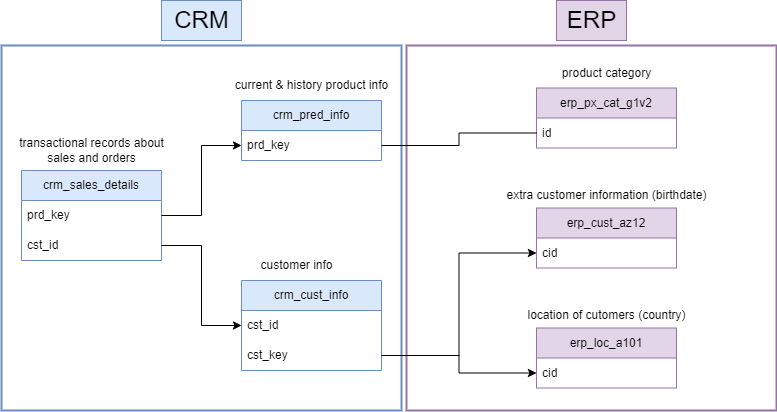

The diagram above was exported from draw.io. Its source (the exported page's mxGraphModel, read from the mxfile embedded in the PNG):
<mxGraphModel dx="835" dy="761" grid="1" gridSize="10" guides="1" tooltips="1" connect="1" arrows="1" fold="1" page="1" pageScale="1" pageWidth="850" pageHeight="1100" math="0" shadow="0">
  <root>
    <mxCell id="0" />
    <mxCell id="1" parent="0" />
    <mxCell id="dSd74z64RQHbui0JVuST-33" value="" style="rounded=0;whiteSpace=wrap;html=1;fillColor=none;strokeColor=#9673a6;strokeWidth=2;" vertex="1" parent="1">
      <mxGeometry x="460" y="65" width="370" height="365" as="geometry" />
    </mxCell>
    <mxCell id="dSd74z64RQHbui0JVuST-32" value="" style="rounded=0;whiteSpace=wrap;html=1;fillColor=none;strokeColor=#6c8ebf;strokeWidth=2;" vertex="1" parent="1">
      <mxGeometry x="55" y="65" width="400" height="365" as="geometry" />
    </mxCell>
    <mxCell id="dSd74z64RQHbui0JVuST-1" value="crm_sales_details" style="swimlane;fontStyle=0;childLayout=stackLayout;horizontal=1;startSize=30;horizontalStack=0;resizeParent=1;resizeParentMax=0;resizeLast=0;collapsible=1;marginBottom=0;whiteSpace=wrap;html=1;fillColor=#dae8fc;strokeColor=#6c8ebf;" vertex="1" parent="1">
      <mxGeometry x="75" y="190" width="140" height="90" as="geometry" />
    </mxCell>
    <mxCell id="dSd74z64RQHbui0JVuST-2" value="prd_key" style="text;strokeColor=none;fillColor=none;align=left;verticalAlign=middle;spacingLeft=4;spacingRight=4;overflow=hidden;points=[[0,0.5],[1,0.5]];portConstraint=eastwest;rotatable=0;whiteSpace=wrap;html=1;" vertex="1" parent="dSd74z64RQHbui0JVuST-1">
      <mxGeometry y="30" width="140" height="30" as="geometry" />
    </mxCell>
    <mxCell id="dSd74z64RQHbui0JVuST-3" value="cst_id" style="text;strokeColor=none;fillColor=none;align=left;verticalAlign=middle;spacingLeft=4;spacingRight=4;overflow=hidden;points=[[0,0.5],[1,0.5]];portConstraint=eastwest;rotatable=0;whiteSpace=wrap;html=1;" vertex="1" parent="dSd74z64RQHbui0JVuST-1">
      <mxGeometry y="60" width="140" height="30" as="geometry" />
    </mxCell>
    <mxCell id="dSd74z64RQHbui0JVuST-9" value="crm_pred_info" style="swimlane;fontStyle=0;childLayout=stackLayout;horizontal=1;startSize=30;horizontalStack=0;resizeParent=1;resizeParentMax=0;resizeLast=0;collapsible=1;marginBottom=0;whiteSpace=wrap;html=1;fillColor=#dae8fc;strokeColor=#6c8ebf;" vertex="1" parent="1">
      <mxGeometry x="295" y="120" width="140" height="60" as="geometry" />
    </mxCell>
    <mxCell id="dSd74z64RQHbui0JVuST-10" value="prd_key" style="text;strokeColor=none;fillColor=none;align=left;verticalAlign=middle;spacingLeft=4;spacingRight=4;overflow=hidden;points=[[0,0.5],[1,0.5]];portConstraint=eastwest;rotatable=0;whiteSpace=wrap;html=1;" vertex="1" parent="dSd74z64RQHbui0JVuST-9">
      <mxGeometry y="30" width="140" height="30" as="geometry" />
    </mxCell>
    <mxCell id="dSd74z64RQHbui0JVuST-12" value="crm_cust_info" style="swimlane;fontStyle=0;childLayout=stackLayout;horizontal=1;startSize=30;horizontalStack=0;resizeParent=1;resizeParentMax=0;resizeLast=0;collapsible=1;marginBottom=0;whiteSpace=wrap;html=1;fillColor=#dae8fc;strokeColor=#6c8ebf;" vertex="1" parent="1">
      <mxGeometry x="295" y="300" width="140" height="90" as="geometry" />
    </mxCell>
    <mxCell id="dSd74z64RQHbui0JVuST-14" value="cst_id" style="text;strokeColor=none;fillColor=none;align=left;verticalAlign=middle;spacingLeft=4;spacingRight=4;overflow=hidden;points=[[0,0.5],[1,0.5]];portConstraint=eastwest;rotatable=0;whiteSpace=wrap;html=1;" vertex="1" parent="dSd74z64RQHbui0JVuST-12">
      <mxGeometry y="30" width="140" height="30" as="geometry" />
    </mxCell>
    <mxCell id="dSd74z64RQHbui0JVuST-25" value="cst_key" style="text;strokeColor=none;fillColor=none;align=left;verticalAlign=middle;spacingLeft=4;spacingRight=4;overflow=hidden;points=[[0,0.5],[1,0.5]];portConstraint=eastwest;rotatable=0;whiteSpace=wrap;html=1;" vertex="1" parent="dSd74z64RQHbui0JVuST-12">
      <mxGeometry y="60" width="140" height="30" as="geometry" />
    </mxCell>
    <mxCell id="dSd74z64RQHbui0JVuST-15" value="erp_px_cat_g1v2" style="swimlane;fontStyle=0;childLayout=stackLayout;horizontal=1;startSize=30;horizontalStack=0;resizeParent=1;resizeParentMax=0;resizeLast=0;collapsible=1;marginBottom=0;whiteSpace=wrap;html=1;fillColor=#e1d5e7;strokeColor=#9673a6;" vertex="1" parent="1">
      <mxGeometry x="590" y="107.5" width="140" height="60" as="geometry" />
    </mxCell>
    <mxCell id="dSd74z64RQHbui0JVuST-16" value="id" style="text;strokeColor=none;fillColor=none;align=left;verticalAlign=middle;spacingLeft=4;spacingRight=4;overflow=hidden;points=[[0,0.5],[1,0.5]];portConstraint=eastwest;rotatable=0;whiteSpace=wrap;html=1;" vertex="1" parent="dSd74z64RQHbui0JVuST-15">
      <mxGeometry y="30" width="140" height="30" as="geometry" />
    </mxCell>
    <mxCell id="dSd74z64RQHbui0JVuST-18" value="erp_cust_az12" style="swimlane;fontStyle=0;childLayout=stackLayout;horizontal=1;startSize=30;horizontalStack=0;resizeParent=1;resizeParentMax=0;resizeLast=0;collapsible=1;marginBottom=0;whiteSpace=wrap;html=1;fillColor=#e1d5e7;strokeColor=#9673a6;" vertex="1" parent="1">
      <mxGeometry x="590" y="227.5" width="140" height="60" as="geometry" />
    </mxCell>
    <mxCell id="dSd74z64RQHbui0JVuST-19" value="cid" style="text;strokeColor=none;fillColor=none;align=left;verticalAlign=middle;spacingLeft=4;spacingRight=4;overflow=hidden;points=[[0,0.5],[1,0.5]];portConstraint=eastwest;rotatable=0;whiteSpace=wrap;html=1;" vertex="1" parent="dSd74z64RQHbui0JVuST-18">
      <mxGeometry y="30" width="140" height="30" as="geometry" />
    </mxCell>
    <mxCell id="dSd74z64RQHbui0JVuST-21" value="erp_loc_a101" style="swimlane;fontStyle=0;childLayout=stackLayout;horizontal=1;startSize=30;horizontalStack=0;resizeParent=1;resizeParentMax=0;resizeLast=0;collapsible=1;marginBottom=0;whiteSpace=wrap;html=1;fillColor=#e1d5e7;strokeColor=#9673a6;" vertex="1" parent="1">
      <mxGeometry x="590" y="347.5" width="140" height="60" as="geometry" />
    </mxCell>
    <mxCell id="dSd74z64RQHbui0JVuST-22" value="cid" style="text;strokeColor=none;fillColor=none;align=left;verticalAlign=middle;spacingLeft=4;spacingRight=4;overflow=hidden;points=[[0,0.5],[1,0.5]];portConstraint=eastwest;rotatable=0;whiteSpace=wrap;html=1;" vertex="1" parent="dSd74z64RQHbui0JVuST-21">
      <mxGeometry y="30" width="140" height="30" as="geometry" />
    </mxCell>
    <mxCell id="dSd74z64RQHbui0JVuST-26" value="&lt;p&gt;transactional records about&lt;br&gt; sales and orders&lt;/p&gt;" style="text;html=1;align=center;verticalAlign=middle;resizable=0;points=[];autosize=1;strokeColor=none;fillColor=none;" vertex="1" parent="1">
      <mxGeometry x="60" y="135" width="170" height="70" as="geometry" />
    </mxCell>
    <mxCell id="dSd74z64RQHbui0JVuST-27" value="current &amp;amp; history product info" style="text;html=1;align=center;verticalAlign=middle;resizable=0;points=[];autosize=1;strokeColor=none;fillColor=none;" vertex="1" parent="1">
      <mxGeometry x="275" y="90" width="180" height="30" as="geometry" />
    </mxCell>
    <mxCell id="dSd74z64RQHbui0JVuST-28" value="customer info" style="text;html=1;align=center;verticalAlign=middle;resizable=0;points=[];autosize=1;strokeColor=none;fillColor=none;" vertex="1" parent="1">
      <mxGeometry x="300" y="270" width="100" height="30" as="geometry" />
    </mxCell>
    <mxCell id="dSd74z64RQHbui0JVuST-29" value="product category" style="text;html=1;align=center;verticalAlign=middle;resizable=0;points=[];autosize=1;strokeColor=none;fillColor=none;" vertex="1" parent="1">
      <mxGeometry x="605" y="77.5" width="110" height="30" as="geometry" />
    </mxCell>
    <mxCell id="dSd74z64RQHbui0JVuST-30" value="extra customer information (birthdate)" style="text;html=1;align=center;verticalAlign=middle;resizable=0;points=[];autosize=1;strokeColor=none;fillColor=none;" vertex="1" parent="1">
      <mxGeometry x="550" y="200" width="220" height="30" as="geometry" />
    </mxCell>
    <mxCell id="dSd74z64RQHbui0JVuST-31" value="location of cutomers (country)" style="text;html=1;align=center;verticalAlign=middle;resizable=0;points=[];autosize=1;strokeColor=none;fillColor=none;" vertex="1" parent="1">
      <mxGeometry x="570" y="320" width="180" height="30" as="geometry" />
    </mxCell>
    <mxCell id="dSd74z64RQHbui0JVuST-34" value="&lt;font style=&quot;font-size: 24px;&quot;&gt;CRM&lt;/font&gt;" style="text;html=1;align=center;verticalAlign=middle;resizable=0;points=[];autosize=1;strokeColor=#6c8ebf;fillColor=#dae8fc;" vertex="1" parent="1">
      <mxGeometry x="215" y="20" width="80" height="40" as="geometry" />
    </mxCell>
    <mxCell id="dSd74z64RQHbui0JVuST-35" value="&lt;span style=&quot;font-size: 24px;&quot;&gt;ERP&lt;/span&gt;" style="text;html=1;align=center;verticalAlign=middle;resizable=0;points=[];autosize=1;strokeColor=#9673a6;fillColor=#e1d5e7;" vertex="1" parent="1">
      <mxGeometry x="610" y="20" width="70" height="40" as="geometry" />
    </mxCell>
    <mxCell id="dSd74z64RQHbui0JVuST-37" style="edgeStyle=orthogonalEdgeStyle;rounded=0;orthogonalLoop=1;jettySize=auto;html=1;entryX=0;entryY=0.5;entryDx=0;entryDy=0;" edge="1" parent="1" source="dSd74z64RQHbui0JVuST-2" target="dSd74z64RQHbui0JVuST-10">
      <mxGeometry relative="1" as="geometry" />
    </mxCell>
    <mxCell id="dSd74z64RQHbui0JVuST-38" style="edgeStyle=orthogonalEdgeStyle;rounded=0;orthogonalLoop=1;jettySize=auto;html=1;entryX=0;entryY=0.5;entryDx=0;entryDy=0;" edge="1" parent="1" source="dSd74z64RQHbui0JVuST-3" target="dSd74z64RQHbui0JVuST-14">
      <mxGeometry relative="1" as="geometry" />
    </mxCell>
    <mxCell id="dSd74z64RQHbui0JVuST-39" style="edgeStyle=orthogonalEdgeStyle;rounded=0;orthogonalLoop=1;jettySize=auto;html=1;entryX=0;entryY=0.5;entryDx=0;entryDy=0;endArrow=none;startFill=0;" edge="1" parent="1" source="dSd74z64RQHbui0JVuST-10" target="dSd74z64RQHbui0JVuST-16">
      <mxGeometry relative="1" as="geometry" />
    </mxCell>
    <mxCell id="dSd74z64RQHbui0JVuST-40" style="edgeStyle=orthogonalEdgeStyle;rounded=0;orthogonalLoop=1;jettySize=auto;html=1;entryX=0;entryY=0.5;entryDx=0;entryDy=0;" edge="1" parent="1" source="dSd74z64RQHbui0JVuST-25" target="dSd74z64RQHbui0JVuST-19">
      <mxGeometry relative="1" as="geometry" />
    </mxCell>
    <mxCell id="dSd74z64RQHbui0JVuST-41" style="edgeStyle=orthogonalEdgeStyle;rounded=0;orthogonalLoop=1;jettySize=auto;html=1;entryX=0;entryY=0.5;entryDx=0;entryDy=0;" edge="1" parent="1" source="dSd74z64RQHbui0JVuST-25" target="dSd74z64RQHbui0JVuST-22">
      <mxGeometry relative="1" as="geometry" />
    </mxCell>
  </root>
</mxGraphModel>